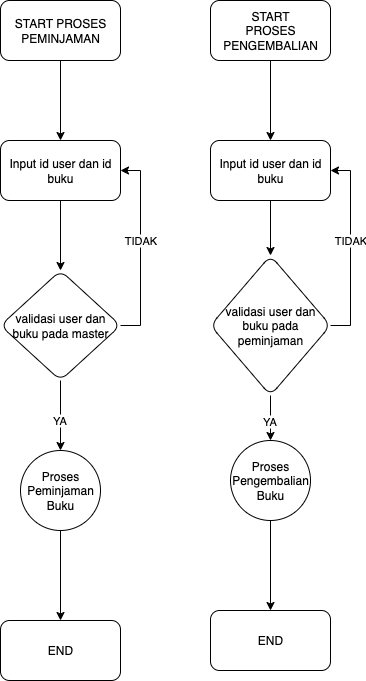

The diagram above was exported from draw.io. Its source (the exported page's mxGraphModel, read from the mxfile embedded in the PNG):
<mxGraphModel dx="946" dy="644" grid="1" gridSize="10" guides="1" tooltips="1" connect="1" arrows="1" fold="1" page="1" pageScale="1" pageWidth="850" pageHeight="1100" math="0" shadow="0">
  <root>
    <mxCell id="0" />
    <mxCell id="1" parent="0" />
    <mxCell id="bFRsXlh_RYSV8UNNxB1b-5" value="" style="edgeStyle=orthogonalEdgeStyle;rounded=0;orthogonalLoop=1;jettySize=auto;html=1;" edge="1" parent="1" source="bFRsXlh_RYSV8UNNxB1b-1" target="bFRsXlh_RYSV8UNNxB1b-4">
      <mxGeometry relative="1" as="geometry" />
    </mxCell>
    <mxCell id="bFRsXlh_RYSV8UNNxB1b-1" value="START PROSES PEMINJAMAN" style="rounded=1;whiteSpace=wrap;html=1;" vertex="1" parent="1">
      <mxGeometry x="250" y="20" width="120" height="60" as="geometry" />
    </mxCell>
    <mxCell id="bFRsXlh_RYSV8UNNxB1b-7" value="" style="edgeStyle=orthogonalEdgeStyle;rounded=0;orthogonalLoop=1;jettySize=auto;html=1;" edge="1" parent="1" source="bFRsXlh_RYSV8UNNxB1b-4" target="bFRsXlh_RYSV8UNNxB1b-6">
      <mxGeometry relative="1" as="geometry" />
    </mxCell>
    <mxCell id="bFRsXlh_RYSV8UNNxB1b-4" value="Input id user dan id buku" style="whiteSpace=wrap;html=1;rounded=1;" vertex="1" parent="1">
      <mxGeometry x="250" y="160" width="120" height="60" as="geometry" />
    </mxCell>
    <mxCell id="bFRsXlh_RYSV8UNNxB1b-9" value="" style="edgeStyle=orthogonalEdgeStyle;rounded=0;orthogonalLoop=1;jettySize=auto;html=1;" edge="1" parent="1" source="bFRsXlh_RYSV8UNNxB1b-6" target="bFRsXlh_RYSV8UNNxB1b-8">
      <mxGeometry relative="1" as="geometry" />
    </mxCell>
    <mxCell id="bFRsXlh_RYSV8UNNxB1b-12" value="YA" style="edgeLabel;html=1;align=center;verticalAlign=middle;resizable=0;points=[];" vertex="1" connectable="0" parent="bFRsXlh_RYSV8UNNxB1b-9">
      <mxGeometry x="0.1143" y="-2" relative="1" as="geometry">
        <mxPoint as="offset" />
      </mxGeometry>
    </mxCell>
    <mxCell id="bFRsXlh_RYSV8UNNxB1b-13" style="edgeStyle=orthogonalEdgeStyle;rounded=0;orthogonalLoop=1;jettySize=auto;html=1;exitX=1;exitY=0.5;exitDx=0;exitDy=0;entryX=1;entryY=0.5;entryDx=0;entryDy=0;" edge="1" parent="1" source="bFRsXlh_RYSV8UNNxB1b-6" target="bFRsXlh_RYSV8UNNxB1b-4">
      <mxGeometry relative="1" as="geometry" />
    </mxCell>
    <mxCell id="bFRsXlh_RYSV8UNNxB1b-14" value="TIDAK" style="edgeLabel;html=1;align=center;verticalAlign=middle;resizable=0;points=[];" vertex="1" connectable="0" parent="bFRsXlh_RYSV8UNNxB1b-13">
      <mxGeometry x="0.0872" y="1" relative="1" as="geometry">
        <mxPoint as="offset" />
      </mxGeometry>
    </mxCell>
    <mxCell id="bFRsXlh_RYSV8UNNxB1b-6" value="validasi user dan buku pada master" style="rhombus;whiteSpace=wrap;html=1;rounded=1;" vertex="1" parent="1">
      <mxGeometry x="250" y="290" width="120" height="110" as="geometry" />
    </mxCell>
    <mxCell id="bFRsXlh_RYSV8UNNxB1b-11" value="" style="edgeStyle=orthogonalEdgeStyle;rounded=0;orthogonalLoop=1;jettySize=auto;html=1;" edge="1" parent="1" source="bFRsXlh_RYSV8UNNxB1b-8" target="bFRsXlh_RYSV8UNNxB1b-10">
      <mxGeometry relative="1" as="geometry" />
    </mxCell>
    <mxCell id="bFRsXlh_RYSV8UNNxB1b-8" value="Proses Peminjaman Buku" style="ellipse;whiteSpace=wrap;html=1;rounded=1;" vertex="1" parent="1">
      <mxGeometry x="270" y="470" width="80" height="80" as="geometry" />
    </mxCell>
    <mxCell id="bFRsXlh_RYSV8UNNxB1b-10" value="END" style="whiteSpace=wrap;html=1;rounded=1;" vertex="1" parent="1">
      <mxGeometry x="250" y="640" width="120" height="60" as="geometry" />
    </mxCell>
    <mxCell id="bFRsXlh_RYSV8UNNxB1b-15" value="" style="edgeStyle=orthogonalEdgeStyle;rounded=0;orthogonalLoop=1;jettySize=auto;html=1;" edge="1" source="bFRsXlh_RYSV8UNNxB1b-16" target="bFRsXlh_RYSV8UNNxB1b-18" parent="1">
      <mxGeometry relative="1" as="geometry" />
    </mxCell>
    <mxCell id="bFRsXlh_RYSV8UNNxB1b-16" value="START&lt;div&gt;PROSES PENGEMBALIAN&lt;/div&gt;" style="rounded=1;whiteSpace=wrap;html=1;" vertex="1" parent="1">
      <mxGeometry x="460" y="20" width="120" height="60" as="geometry" />
    </mxCell>
    <mxCell id="bFRsXlh_RYSV8UNNxB1b-17" value="" style="edgeStyle=orthogonalEdgeStyle;rounded=0;orthogonalLoop=1;jettySize=auto;html=1;" edge="1" source="bFRsXlh_RYSV8UNNxB1b-18" target="bFRsXlh_RYSV8UNNxB1b-23" parent="1">
      <mxGeometry relative="1" as="geometry" />
    </mxCell>
    <mxCell id="bFRsXlh_RYSV8UNNxB1b-18" value="Input id user dan id buku" style="whiteSpace=wrap;html=1;rounded=1;" vertex="1" parent="1">
      <mxGeometry x="460" y="160" width="120" height="60" as="geometry" />
    </mxCell>
    <mxCell id="bFRsXlh_RYSV8UNNxB1b-19" value="" style="edgeStyle=orthogonalEdgeStyle;rounded=0;orthogonalLoop=1;jettySize=auto;html=1;" edge="1" source="bFRsXlh_RYSV8UNNxB1b-23" target="bFRsXlh_RYSV8UNNxB1b-25" parent="1">
      <mxGeometry relative="1" as="geometry" />
    </mxCell>
    <mxCell id="bFRsXlh_RYSV8UNNxB1b-20" value="YA" style="edgeLabel;html=1;align=center;verticalAlign=middle;resizable=0;points=[];" vertex="1" connectable="0" parent="bFRsXlh_RYSV8UNNxB1b-19">
      <mxGeometry x="0.1143" y="-2" relative="1" as="geometry">
        <mxPoint as="offset" />
      </mxGeometry>
    </mxCell>
    <mxCell id="bFRsXlh_RYSV8UNNxB1b-21" style="edgeStyle=orthogonalEdgeStyle;rounded=0;orthogonalLoop=1;jettySize=auto;html=1;exitX=1;exitY=0.5;exitDx=0;exitDy=0;entryX=1;entryY=0.5;entryDx=0;entryDy=0;" edge="1" source="bFRsXlh_RYSV8UNNxB1b-23" target="bFRsXlh_RYSV8UNNxB1b-18" parent="1">
      <mxGeometry relative="1" as="geometry" />
    </mxCell>
    <mxCell id="bFRsXlh_RYSV8UNNxB1b-22" value="TIDAK" style="edgeLabel;html=1;align=center;verticalAlign=middle;resizable=0;points=[];" vertex="1" connectable="0" parent="bFRsXlh_RYSV8UNNxB1b-21">
      <mxGeometry x="0.0872" y="1" relative="1" as="geometry">
        <mxPoint as="offset" />
      </mxGeometry>
    </mxCell>
    <mxCell id="bFRsXlh_RYSV8UNNxB1b-23" value="validasi user dan buku pada peminjaman" style="rhombus;whiteSpace=wrap;html=1;rounded=1;" vertex="1" parent="1">
      <mxGeometry x="460" y="275" width="120" height="140" as="geometry" />
    </mxCell>
    <mxCell id="bFRsXlh_RYSV8UNNxB1b-24" value="" style="edgeStyle=orthogonalEdgeStyle;rounded=0;orthogonalLoop=1;jettySize=auto;html=1;" edge="1" source="bFRsXlh_RYSV8UNNxB1b-25" target="bFRsXlh_RYSV8UNNxB1b-26" parent="1">
      <mxGeometry relative="1" as="geometry" />
    </mxCell>
    <mxCell id="bFRsXlh_RYSV8UNNxB1b-25" value="Proses Pengembalian Buku" style="ellipse;whiteSpace=wrap;html=1;rounded=1;" vertex="1" parent="1">
      <mxGeometry x="480" y="460" width="80" height="80" as="geometry" />
    </mxCell>
    <mxCell id="bFRsXlh_RYSV8UNNxB1b-26" value="END" style="whiteSpace=wrap;html=1;rounded=1;" vertex="1" parent="1">
      <mxGeometry x="460" y="630" width="120" height="60" as="geometry" />
    </mxCell>
  </root>
</mxGraphModel>